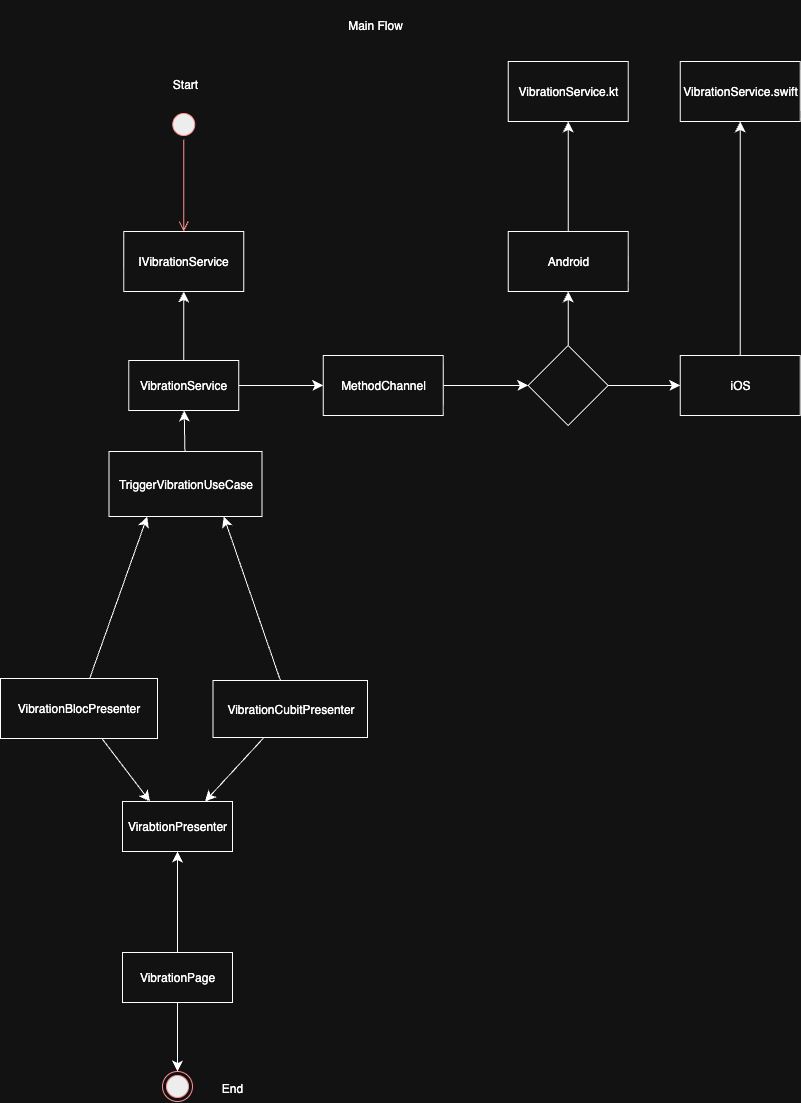

The diagram above was exported from draw.io. Its source (the exported page's mxGraphModel, read from the mxfile embedded in the PNG):
<mxGraphModel dx="633" dy="2740" grid="0" gridSize="10" guides="1" tooltips="1" connect="1" arrows="1" fold="1" page="1" pageScale="1" pageWidth="1100" pageHeight="1700" math="0" shadow="0">
  <root>
    <mxCell id="0" />
    <mxCell id="1" parent="0" />
    <mxCell id="dfAnvkaBkFWJC2xl6_Ew-3" value="" style="edgeStyle=none;curved=1;rounded=0;orthogonalLoop=1;jettySize=auto;html=1;fontSize=12;startSize=8;endSize=8;" parent="1" source="dfAnvkaBkFWJC2xl6_Ew-1" target="dfAnvkaBkFWJC2xl6_Ew-2" edge="1">
      <mxGeometry relative="1" as="geometry" />
    </mxCell>
    <mxCell id="dfAnvkaBkFWJC2xl6_Ew-9" value="" style="edgeStyle=none;curved=1;rounded=0;orthogonalLoop=1;jettySize=auto;html=1;fontSize=12;startSize=8;endSize=8;" parent="1" source="dfAnvkaBkFWJC2xl6_Ew-1" target="dfAnvkaBkFWJC2xl6_Ew-8" edge="1">
      <mxGeometry relative="1" as="geometry" />
    </mxCell>
    <mxCell id="dfAnvkaBkFWJC2xl6_Ew-1" value="VibrationService" style="html=1;whiteSpace=wrap;" parent="1" vertex="1">
      <mxGeometry x="261.25" y="-1176" width="110" height="50" as="geometry" />
    </mxCell>
    <mxCell id="dfAnvkaBkFWJC2xl6_Ew-2" value="IVibrationService" style="whiteSpace=wrap;html=1;" parent="1" vertex="1">
      <mxGeometry x="256.25" y="-1305" width="120" height="60" as="geometry" />
    </mxCell>
    <mxCell id="dfAnvkaBkFWJC2xl6_Ew-7" value="" style="edgeStyle=none;curved=1;rounded=0;orthogonalLoop=1;jettySize=auto;html=1;fontSize=12;startSize=8;endSize=8;" parent="1" source="dfAnvkaBkFWJC2xl6_Ew-6" target="dfAnvkaBkFWJC2xl6_Ew-1" edge="1">
      <mxGeometry relative="1" as="geometry" />
    </mxCell>
    <mxCell id="dfAnvkaBkFWJC2xl6_Ew-6" value="TriggerVibrationUseCase" style="html=1;whiteSpace=wrap;" parent="1" vertex="1">
      <mxGeometry x="241.5" y="-1085" width="153" height="65" as="geometry" />
    </mxCell>
    <mxCell id="dfAnvkaBkFWJC2xl6_Ew-16" value="" style="edgeStyle=none;curved=1;rounded=0;orthogonalLoop=1;jettySize=auto;html=1;fontSize=12;startSize=8;endSize=8;" parent="1" source="dfAnvkaBkFWJC2xl6_Ew-8" target="dfAnvkaBkFWJC2xl6_Ew-15" edge="1">
      <mxGeometry relative="1" as="geometry" />
    </mxCell>
    <mxCell id="dfAnvkaBkFWJC2xl6_Ew-8" value="MethodChannel" style="whiteSpace=wrap;html=1;" parent="1" vertex="1">
      <mxGeometry x="455.75" y="-1181" width="120" height="60" as="geometry" />
    </mxCell>
    <mxCell id="dfAnvkaBkFWJC2xl6_Ew-18" value="" style="edgeStyle=none;curved=1;rounded=0;orthogonalLoop=1;jettySize=auto;html=1;fontSize=12;startSize=8;endSize=8;" parent="1" source="dfAnvkaBkFWJC2xl6_Ew-15" target="dfAnvkaBkFWJC2xl6_Ew-17" edge="1">
      <mxGeometry relative="1" as="geometry" />
    </mxCell>
    <mxCell id="dfAnvkaBkFWJC2xl6_Ew-20" value="" style="edgeStyle=none;curved=1;rounded=0;orthogonalLoop=1;jettySize=auto;html=1;fontSize=12;startSize=8;endSize=8;" parent="1" source="dfAnvkaBkFWJC2xl6_Ew-15" target="dfAnvkaBkFWJC2xl6_Ew-19" edge="1">
      <mxGeometry relative="1" as="geometry" />
    </mxCell>
    <mxCell id="dfAnvkaBkFWJC2xl6_Ew-15" value="" style="rhombus;whiteSpace=wrap;html=1;" parent="1" vertex="1">
      <mxGeometry x="660.75" y="-1191" width="80" height="80" as="geometry" />
    </mxCell>
    <mxCell id="dfAnvkaBkFWJC2xl6_Ew-23" value="" style="edgeStyle=none;curved=1;rounded=0;orthogonalLoop=1;jettySize=auto;html=1;fontSize=12;startSize=8;endSize=8;" parent="1" source="dfAnvkaBkFWJC2xl6_Ew-17" target="dfAnvkaBkFWJC2xl6_Ew-22" edge="1">
      <mxGeometry relative="1" as="geometry" />
    </mxCell>
    <mxCell id="dfAnvkaBkFWJC2xl6_Ew-17" value="iOS" style="whiteSpace=wrap;html=1;" parent="1" vertex="1">
      <mxGeometry x="812.75" y="-1181" width="120" height="60" as="geometry" />
    </mxCell>
    <mxCell id="dfAnvkaBkFWJC2xl6_Ew-25" value="" style="edgeStyle=none;curved=1;rounded=0;orthogonalLoop=1;jettySize=auto;html=1;fontSize=12;startSize=8;endSize=8;" parent="1" source="dfAnvkaBkFWJC2xl6_Ew-19" target="dfAnvkaBkFWJC2xl6_Ew-24" edge="1">
      <mxGeometry relative="1" as="geometry" />
    </mxCell>
    <mxCell id="dfAnvkaBkFWJC2xl6_Ew-19" value="Android" style="whiteSpace=wrap;html=1;" parent="1" vertex="1">
      <mxGeometry x="640.75" y="-1305" width="120" height="60" as="geometry" />
    </mxCell>
    <mxCell id="dfAnvkaBkFWJC2xl6_Ew-21" style="edgeStyle=none;curved=1;rounded=0;orthogonalLoop=1;jettySize=auto;html=1;exitX=0.5;exitY=0;exitDx=0;exitDy=0;fontSize=12;startSize=8;endSize=8;" parent="1" source="dfAnvkaBkFWJC2xl6_Ew-17" target="dfAnvkaBkFWJC2xl6_Ew-17" edge="1">
      <mxGeometry relative="1" as="geometry" />
    </mxCell>
    <mxCell id="dfAnvkaBkFWJC2xl6_Ew-22" value="VibrationService.swift" style="whiteSpace=wrap;html=1;" parent="1" vertex="1">
      <mxGeometry x="812.75" y="-1475" width="120" height="60" as="geometry" />
    </mxCell>
    <mxCell id="dfAnvkaBkFWJC2xl6_Ew-24" value="VibrationService.kt" style="whiteSpace=wrap;html=1;" parent="1" vertex="1">
      <mxGeometry x="640.75" y="-1475" width="120" height="60" as="geometry" />
    </mxCell>
    <mxCell id="mOOq3pNrza-2Xj60kqWS-2" value="VirabtionPresenter" style="html=1;whiteSpace=wrap;" vertex="1" parent="1">
      <mxGeometry x="255" y="-735" width="110" height="50" as="geometry" />
    </mxCell>
    <mxCell id="mOOq3pNrza-2Xj60kqWS-25" value="" style="edgeStyle=none;curved=1;rounded=0;orthogonalLoop=1;jettySize=auto;html=1;fontSize=12;startSize=8;endSize=8;entryX=0.75;entryY=0;entryDx=0;entryDy=0;" edge="1" parent="1" source="mOOq3pNrza-2Xj60kqWS-3" target="mOOq3pNrza-2Xj60kqWS-2">
      <mxGeometry relative="1" as="geometry">
        <mxPoint x="422.75" y="-680.5" as="targetPoint" />
      </mxGeometry>
    </mxCell>
    <mxCell id="mOOq3pNrza-2Xj60kqWS-29" value="" style="edgeStyle=none;curved=1;rounded=0;orthogonalLoop=1;jettySize=auto;html=1;fontSize=12;startSize=8;endSize=8;entryX=0.75;entryY=1;entryDx=0;entryDy=0;" edge="1" parent="1" source="mOOq3pNrza-2Xj60kqWS-3" target="dfAnvkaBkFWJC2xl6_Ew-6">
      <mxGeometry relative="1" as="geometry">
        <mxPoint x="422.75" y="-974.5" as="targetPoint" />
      </mxGeometry>
    </mxCell>
    <mxCell id="mOOq3pNrza-2Xj60kqWS-3" value="VibrationCubitPresenter" style="html=1;whiteSpace=wrap;" vertex="1" parent="1">
      <mxGeometry x="345.5" y="-856" width="154.5" height="57" as="geometry" />
    </mxCell>
    <mxCell id="mOOq3pNrza-2Xj60kqWS-11" value="" style="edgeStyle=none;curved=1;rounded=0;orthogonalLoop=1;jettySize=auto;html=1;fontSize=12;startSize=8;endSize=8;" edge="1" parent="1" source="mOOq3pNrza-2Xj60kqWS-6" target="mOOq3pNrza-2Xj60kqWS-10">
      <mxGeometry relative="1" as="geometry" />
    </mxCell>
    <mxCell id="mOOq3pNrza-2Xj60kqWS-13" value="" style="edgeStyle=none;curved=1;rounded=0;orthogonalLoop=1;jettySize=auto;html=1;fontSize=12;startSize=8;endSize=8;entryX=0.5;entryY=1;entryDx=0;entryDy=0;" edge="1" parent="1" source="mOOq3pNrza-2Xj60kqWS-6" target="mOOq3pNrza-2Xj60kqWS-2">
      <mxGeometry relative="1" as="geometry">
        <mxPoint x="310" y="-655" as="targetPoint" />
      </mxGeometry>
    </mxCell>
    <mxCell id="mOOq3pNrza-2Xj60kqWS-6" value="VibrationPage" style="html=1;whiteSpace=wrap;" vertex="1" parent="1">
      <mxGeometry x="255" y="-584" width="110" height="50" as="geometry" />
    </mxCell>
    <mxCell id="mOOq3pNrza-2Xj60kqWS-8" value="" style="ellipse;html=1;shape=startState;fillColor=#000000;strokeColor=#ff0000;" vertex="1" parent="1">
      <mxGeometry x="301.25" y="-1427" width="30" height="30" as="geometry" />
    </mxCell>
    <mxCell id="mOOq3pNrza-2Xj60kqWS-9" value="" style="edgeStyle=orthogonalEdgeStyle;html=1;verticalAlign=bottom;endArrow=open;endSize=8;strokeColor=#ff0000;rounded=0;fontSize=12;curved=1;entryX=0.5;entryY=0;entryDx=0;entryDy=0;" edge="1" source="mOOq3pNrza-2Xj60kqWS-8" parent="1" target="dfAnvkaBkFWJC2xl6_Ew-2">
      <mxGeometry relative="1" as="geometry">
        <mxPoint x="572.75" y="-863" as="targetPoint" />
      </mxGeometry>
    </mxCell>
    <mxCell id="mOOq3pNrza-2Xj60kqWS-10" value="" style="ellipse;html=1;shape=endState;fillColor=#000000;strokeColor=#ff0000;" vertex="1" parent="1">
      <mxGeometry x="295" y="-465" width="30" height="30" as="geometry" />
    </mxCell>
    <mxCell id="mOOq3pNrza-2Xj60kqWS-23" value="" style="edgeStyle=none;curved=1;rounded=0;orthogonalLoop=1;jettySize=auto;html=1;fontSize=12;startSize=8;endSize=8;entryX=0.25;entryY=0;entryDx=0;entryDy=0;" edge="1" parent="1" source="mOOq3pNrza-2Xj60kqWS-14" target="mOOq3pNrza-2Xj60kqWS-2">
      <mxGeometry relative="1" as="geometry">
        <mxPoint x="211.5" y="-678" as="targetPoint" />
      </mxGeometry>
    </mxCell>
    <mxCell id="mOOq3pNrza-2Xj60kqWS-27" value="" style="edgeStyle=none;curved=1;rounded=0;orthogonalLoop=1;jettySize=auto;html=1;fontSize=12;startSize=8;endSize=8;entryX=0.25;entryY=1;entryDx=0;entryDy=0;" edge="1" parent="1" source="mOOq3pNrza-2Xj60kqWS-14" target="dfAnvkaBkFWJC2xl6_Ew-6">
      <mxGeometry relative="1" as="geometry">
        <mxPoint x="211.5" y="-978" as="targetPoint" />
      </mxGeometry>
    </mxCell>
    <mxCell id="mOOq3pNrza-2Xj60kqWS-14" value="VibrationBlocPresenter" style="whiteSpace=wrap;html=1;" vertex="1" parent="1">
      <mxGeometry x="133" y="-858" width="157" height="60" as="geometry" />
    </mxCell>
    <mxCell id="mOOq3pNrza-2Xj60kqWS-30" value="Start" style="text;html=1;align=center;verticalAlign=middle;whiteSpace=wrap;rounded=0;" vertex="1" parent="1">
      <mxGeometry x="288" y="-1467" width="60" height="30" as="geometry" />
    </mxCell>
    <mxCell id="mOOq3pNrza-2Xj60kqWS-31" value="End" style="text;html=1;align=center;verticalAlign=middle;whiteSpace=wrap;rounded=0;" vertex="1" parent="1">
      <mxGeometry x="334.5" y="-463" width="60" height="30" as="geometry" />
    </mxCell>
    <mxCell id="7nPtn1_CM1Wx2SgKokhA-1" value="Main Flow" style="text;html=1;align=center;verticalAlign=middle;whiteSpace=wrap;rounded=0;" vertex="1" parent="1">
      <mxGeometry x="368" y="-1536" width="280" height="49" as="geometry" />
    </mxCell>
  </root>
</mxGraphModel>